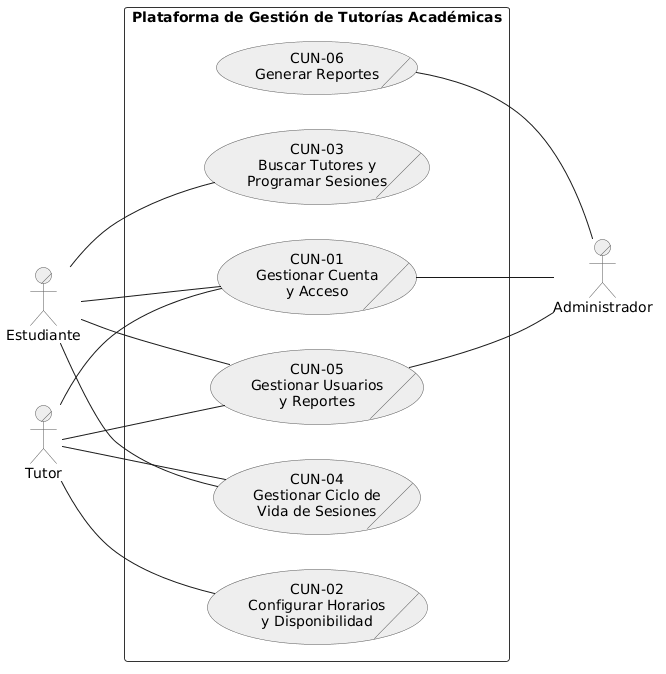

The diagram above was rendered by PlantUML. Its source (embedded in the PNG):
@startuml
left to right direction
skinparam shadowing false
skinparam defaultFontName Arial
skinparam usecase {
  BackgroundColor #EEEEEE
  BorderColor #555555
}
skinparam actor {
  BackgroundColor #EEEEEE
  BorderColor #555555
}
skinparam rectangle {
  BackgroundColor #FFFFFF
  BorderColor #333333
}

' ============================================================
' DIAGRAMA DE LA PRIMERA DESCOMPOSICIÓN (actualizado Fase 2)
'
' DESCRIPCIÓN:
' La primera descomposición divide el Caso de Uso Core en los
' seis procesos de negocio (CUN) que conforman la gestión de
' tutorías académicas. En este nivel se identifican los actores
' participantes y las áreas funcionales del sistema (cuenta y
' acceso, horarios, búsqueda y programación, ciclo de vida de
' las sesiones, usuarios y reportes de conducta/calificaciones,
' y reportes analíticos), sirviendo como preparación para el
' desglose detallado de cada proceso.
'
' CAMBIOS RESPECTO A LA FASE 1:
' - CUN-04 (Atender y Registrar Retroalimentación),
'   CUN-05 (Cancelar Sesiones y Notificar) y
'   CUN-06 (Consultar Historial y Sesiones) se unifican en
'   CUN-04 Gestionar Ciclo de Vida de Sesiones.
' - CUN-07 (Gestionar Usuarios y Generar Reportes) se separa en
'   CUN-05 Gestionar Usuarios y Reportes (usuarios, reportes de
'   conducta y calificaciones entre tutores y estudiantes) y
'   CUN-06 Generar Reportes (reportes analíticos del sistema).
' - CUN-01, CUN-02 y CUN-03 se conservan.
' ============================================================

actor/ "Estudiante" as Estudiante
actor/ "Tutor" as Tutor
actor/ "Administrador" as Administrador

rectangle "Plataforma de Gestión de Tutorías Académicas" {
  usecase/ "CUN-01\nGestionar Cuenta\ny Acceso" as CUN01
  usecase/ "CUN-02\nConfigurar Horarios\ny Disponibilidad" as CUN02
  usecase/ "CUN-03\nBuscar Tutores y\nProgramar Sesiones" as CUN03
  usecase/ "CUN-04\nGestionar Ciclo de\nVida de Sesiones" as CUN04
  usecase/ "CUN-05\nGestionar Usuarios\ny Reportes" as CUN05
  usecase/ "CUN-06\nGenerar Reportes" as CUN06
}

' Estudiante
Estudiante -- CUN01
Estudiante -- CUN03
Estudiante -- CUN04
Estudiante -- CUN05

' Tutor
Tutor -- CUN01
Tutor -- CUN02
Tutor -- CUN04
Tutor -- CUN05

' Administrador
CUN01 -- Administrador
CUN05 -- Administrador
CUN06 -- Administrador
@enduml